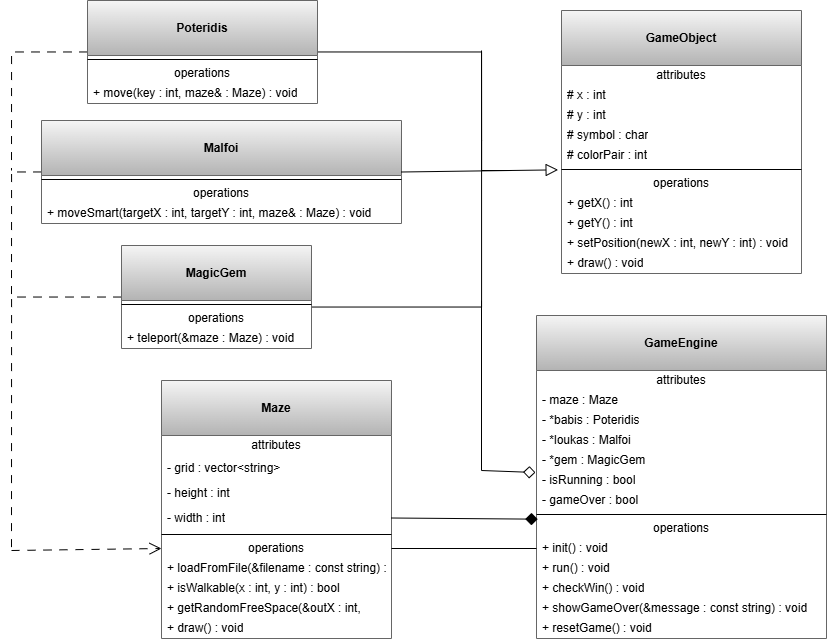

The diagram above was exported from draw.io. Its source (the exported page's mxGraphModel, read from the mxfile embedded in the PNG):
<mxGraphModel dx="1875" dy="556" grid="1" gridSize="10" guides="1" tooltips="1" connect="1" arrows="1" fold="1" page="1" pageScale="1" pageWidth="827" pageHeight="1169" math="0" shadow="0">
  <root>
    <mxCell id="0" />
    <mxCell id="1" parent="0" />
    <mxCell id="EHN_N8sH6oXTevhGYDBB-1" parent="1" style="swimlane;fontStyle=0;align=center;verticalAlign=top;childLayout=stackLayout;horizontal=1;startSize=55;horizontalStack=0;resizeParent=1;resizeParentMax=0;resizeLast=0;collapsible=0;marginBottom=0;html=1;whiteSpace=wrap;fillColor=#f5f5f5;strokeColor=#666666;gradientColor=#b3b3b3;" value="&lt;br&gt;&lt;b&gt;GameObject&lt;/b&gt;" vertex="1">
      <mxGeometry height="263" width="240" x="220" y="150" as="geometry" />
    </mxCell>
    <mxCell id="EHN_N8sH6oXTevhGYDBB-2" parent="EHN_N8sH6oXTevhGYDBB-1" style="text;html=1;strokeColor=none;fillColor=none;align=center;verticalAlign=middle;spacingLeft=4;spacingRight=4;overflow=hidden;rotatable=0;points=[[0,0.5],[1,0.5]];portConstraint=eastwest;whiteSpace=wrap;" value="attributes" vertex="1">
      <mxGeometry height="20" width="240" y="55" as="geometry" />
    </mxCell>
    <mxCell id="rS5iNHm_YfESTkjLxgWa-1" parent="EHN_N8sH6oXTevhGYDBB-1" style="text;html=1;strokeColor=none;fillColor=none;align=left;verticalAlign=middle;spacingLeft=4;spacingRight=4;overflow=hidden;rotatable=0;points=[[0,0.5],[1,0.5]];portConstraint=eastwest;whiteSpace=wrap;" value="# x : int" vertex="1">
      <mxGeometry height="20" width="240" y="75" as="geometry" />
    </mxCell>
    <mxCell id="rS5iNHm_YfESTkjLxgWa-2" parent="EHN_N8sH6oXTevhGYDBB-1" style="text;html=1;strokeColor=none;fillColor=none;align=left;verticalAlign=middle;spacingLeft=4;spacingRight=4;overflow=hidden;rotatable=0;points=[[0,0.5],[1,0.5]];portConstraint=eastwest;whiteSpace=wrap;" value="# y : int" vertex="1">
      <mxGeometry height="20" width="240" y="95" as="geometry" />
    </mxCell>
    <mxCell id="EHN_N8sH6oXTevhGYDBB-3" parent="EHN_N8sH6oXTevhGYDBB-1" style="text;html=1;strokeColor=none;fillColor=none;align=left;verticalAlign=middle;spacingLeft=4;spacingRight=4;overflow=hidden;rotatable=0;points=[[0,0.5],[1,0.5]];portConstraint=eastwest;whiteSpace=wrap;" value="# symbol : char" vertex="1">
      <mxGeometry height="20" width="240" y="115" as="geometry" />
    </mxCell>
    <mxCell id="EHN_N8sH6oXTevhGYDBB-9" parent="EHN_N8sH6oXTevhGYDBB-1" style="text;html=1;strokeColor=none;fillColor=none;align=left;verticalAlign=middle;spacingLeft=4;spacingRight=4;overflow=hidden;rotatable=0;points=[[0,0.5],[1,0.5]];portConstraint=eastwest;whiteSpace=wrap;" value="# colorPair : int" vertex="1">
      <mxGeometry height="20" width="240" y="135" as="geometry" />
    </mxCell>
    <mxCell id="EHN_N8sH6oXTevhGYDBB-6" parent="EHN_N8sH6oXTevhGYDBB-1" style="line;strokeWidth=1;fillColor=none;align=left;verticalAlign=middle;spacingTop=-1;spacingLeft=3;spacingRight=3;rotatable=0;labelPosition=right;points=[];portConstraint=eastwest;" value="" vertex="1">
      <mxGeometry height="8" width="240" y="155" as="geometry" />
    </mxCell>
    <mxCell id="EHN_N8sH6oXTevhGYDBB-7" parent="EHN_N8sH6oXTevhGYDBB-1" style="text;html=1;strokeColor=none;fillColor=none;align=center;verticalAlign=middle;spacingLeft=4;spacingRight=4;overflow=hidden;rotatable=0;points=[[0,0.5],[1,0.5]];portConstraint=eastwest;whiteSpace=wrap;" value="operations" vertex="1">
      <mxGeometry height="20" width="240" y="163" as="geometry" />
    </mxCell>
    <mxCell id="EHN_N8sH6oXTevhGYDBB-10" parent="EHN_N8sH6oXTevhGYDBB-1" style="text;html=1;strokeColor=none;fillColor=none;align=left;verticalAlign=middle;spacingLeft=4;spacingRight=4;overflow=hidden;rotatable=0;points=[[0,0.5],[1,0.5]];portConstraint=eastwest;whiteSpace=wrap;" value="+ getX() : int" vertex="1">
      <mxGeometry height="20" width="240" y="183" as="geometry" />
    </mxCell>
    <mxCell id="EHN_N8sH6oXTevhGYDBB-11" parent="EHN_N8sH6oXTevhGYDBB-1" style="text;html=1;strokeColor=none;fillColor=none;align=left;verticalAlign=middle;spacingLeft=4;spacingRight=4;overflow=hidden;rotatable=0;points=[[0,0.5],[1,0.5]];portConstraint=eastwest;whiteSpace=wrap;" value="+ getY() : int" vertex="1">
      <mxGeometry height="20" width="240" y="203" as="geometry" />
    </mxCell>
    <mxCell id="rS5iNHm_YfESTkjLxgWa-3" parent="EHN_N8sH6oXTevhGYDBB-1" style="text;html=1;strokeColor=none;fillColor=none;align=left;verticalAlign=middle;spacingLeft=4;spacingRight=4;overflow=hidden;rotatable=0;points=[[0,0.5],[1,0.5]];portConstraint=eastwest;whiteSpace=wrap;" value="+ setPosition(newX : int, newY : int) : void" vertex="1">
      <mxGeometry height="20" width="240" y="223" as="geometry" />
    </mxCell>
    <mxCell id="EHN_N8sH6oXTevhGYDBB-8" parent="EHN_N8sH6oXTevhGYDBB-1" style="text;html=1;strokeColor=none;fillColor=none;align=left;verticalAlign=middle;spacingLeft=4;spacingRight=4;overflow=hidden;rotatable=0;points=[[0,0.5],[1,0.5]];portConstraint=eastwest;whiteSpace=wrap;" value="+ draw() : void" vertex="1">
      <mxGeometry height="20" width="240" y="243" as="geometry" />
    </mxCell>
    <mxCell id="rS5iNHm_YfESTkjLxgWa-28" edge="1" parent="1" source="EHN_N8sH6oXTevhGYDBB-12" style="edgeStyle=orthogonalEdgeStyle;rounded=0;orthogonalLoop=1;jettySize=auto;html=1;endArrow=none;endFill=0;">
      <mxGeometry relative="1" as="geometry">
        <Array as="points">
          <mxPoint x="140" y="191" />
          <mxPoint x="140" y="310" />
        </Array>
        <mxPoint x="170" y="310" as="targetPoint" />
      </mxGeometry>
    </mxCell>
    <mxCell id="rS5iNHm_YfESTkjLxgWa-33" edge="1" parent="1" source="EHN_N8sH6oXTevhGYDBB-12" style="edgeStyle=orthogonalEdgeStyle;rounded=0;orthogonalLoop=1;jettySize=auto;html=1;dashed=1;dashPattern=8 8;endArrow=none;endFill=0;">
      <mxGeometry relative="1" as="geometry">
        <mxPoint x="-330" y="310" as="targetPoint" />
      </mxGeometry>
    </mxCell>
    <mxCell id="EHN_N8sH6oXTevhGYDBB-12" parent="1" style="swimlane;fontStyle=0;align=center;verticalAlign=top;childLayout=stackLayout;horizontal=1;startSize=55;horizontalStack=0;resizeParent=1;resizeParentMax=0;resizeLast=0;collapsible=0;marginBottom=0;html=1;whiteSpace=wrap;fillColor=#f5f5f5;strokeColor=#666666;gradientColor=#b3b3b3;" value="&lt;br&gt;&lt;b&gt;Poteridis&lt;/b&gt;&lt;div&gt;&lt;br/&gt;&lt;/div&gt;" vertex="1">
      <mxGeometry height="103" width="230" x="-254" y="140" as="geometry" />
    </mxCell>
    <mxCell id="EHN_N8sH6oXTevhGYDBB-16" parent="EHN_N8sH6oXTevhGYDBB-12" style="line;strokeWidth=1;fillColor=none;align=left;verticalAlign=middle;spacingTop=-1;spacingLeft=3;spacingRight=3;rotatable=0;labelPosition=right;points=[];portConstraint=eastwest;" value="" vertex="1">
      <mxGeometry height="8" width="230" y="55" as="geometry" />
    </mxCell>
    <mxCell id="EHN_N8sH6oXTevhGYDBB-17" parent="EHN_N8sH6oXTevhGYDBB-12" style="text;html=1;strokeColor=none;fillColor=none;align=center;verticalAlign=middle;spacingLeft=4;spacingRight=4;overflow=hidden;rotatable=0;points=[[0,0.5],[1,0.5]];portConstraint=eastwest;whiteSpace=wrap;" value="operations" vertex="1">
      <mxGeometry height="20" width="230" y="63" as="geometry" />
    </mxCell>
    <mxCell id="EHN_N8sH6oXTevhGYDBB-18" parent="EHN_N8sH6oXTevhGYDBB-12" style="text;html=1;strokeColor=none;fillColor=none;align=left;verticalAlign=middle;spacingLeft=4;spacingRight=4;overflow=hidden;rotatable=0;points=[[0,0.5],[1,0.5]];portConstraint=eastwest;whiteSpace=wrap;" value="+ move(key : int, maze&amp;amp; : Maze) : void" vertex="1">
      <mxGeometry height="20" width="230" y="83" as="geometry" />
    </mxCell>
    <mxCell id="rS5iNHm_YfESTkjLxgWa-32" edge="1" parent="1" source="EHN_N8sH6oXTevhGYDBB-21" style="edgeStyle=orthogonalEdgeStyle;rounded=0;orthogonalLoop=1;jettySize=auto;html=1;endArrow=none;endFill=0;dashed=1;dashPattern=8 8;">
      <mxGeometry relative="1" as="geometry">
        <mxPoint x="-330" y="440" as="targetPoint" />
      </mxGeometry>
    </mxCell>
    <mxCell id="EHN_N8sH6oXTevhGYDBB-21" parent="1" style="swimlane;fontStyle=0;align=center;verticalAlign=top;childLayout=stackLayout;horizontal=1;startSize=55;horizontalStack=0;resizeParent=1;resizeParentMax=0;resizeLast=0;collapsible=0;marginBottom=0;html=1;whiteSpace=wrap;fillColor=#f5f5f5;strokeColor=#666666;gradientColor=#b3b3b3;" value="&lt;br&gt;&lt;b&gt;Malfoi&lt;/b&gt;&lt;div&gt;&lt;br/&gt;&lt;/div&gt;" vertex="1">
      <mxGeometry height="103" width="360" x="-300" y="260" as="geometry" />
    </mxCell>
    <mxCell id="EHN_N8sH6oXTevhGYDBB-22" parent="EHN_N8sH6oXTevhGYDBB-21" style="line;strokeWidth=1;fillColor=none;align=left;verticalAlign=middle;spacingTop=-1;spacingLeft=3;spacingRight=3;rotatable=0;labelPosition=right;points=[];portConstraint=eastwest;" value="" vertex="1">
      <mxGeometry height="8" width="360" y="55" as="geometry" />
    </mxCell>
    <mxCell id="EHN_N8sH6oXTevhGYDBB-23" parent="EHN_N8sH6oXTevhGYDBB-21" style="text;html=1;strokeColor=none;fillColor=none;align=center;verticalAlign=middle;spacingLeft=4;spacingRight=4;overflow=hidden;rotatable=0;points=[[0,0.5],[1,0.5]];portConstraint=eastwest;whiteSpace=wrap;" value="operations" vertex="1">
      <mxGeometry height="20" width="360" y="63" as="geometry" />
    </mxCell>
    <mxCell id="EHN_N8sH6oXTevhGYDBB-24" parent="EHN_N8sH6oXTevhGYDBB-21" style="text;html=1;strokeColor=none;fillColor=none;align=left;verticalAlign=middle;spacingLeft=4;spacingRight=4;overflow=hidden;rotatable=0;points=[[0,0.5],[1,0.5]];portConstraint=eastwest;whiteSpace=wrap;" value="+ moveSmart(targetX : int, targetY : int, maze&amp;amp; : Maze) : void" vertex="1">
      <mxGeometry height="20" width="360" y="83" as="geometry" />
    </mxCell>
    <mxCell id="rS5iNHm_YfESTkjLxgWa-29" edge="1" parent="1" style="edgeStyle=orthogonalEdgeStyle;rounded=0;orthogonalLoop=1;jettySize=auto;html=1;endArrow=none;endFill=0;">
      <mxGeometry relative="1" as="geometry">
        <Array as="points">
          <mxPoint x="140" y="447" />
          <mxPoint x="140" y="280" />
        </Array>
        <mxPoint x="-30" y="446.5333333333333" as="sourcePoint" />
        <mxPoint x="140" y="190" as="targetPoint" />
      </mxGeometry>
    </mxCell>
    <mxCell id="rS5iNHm_YfESTkjLxgWa-31" edge="1" parent="1" source="EHN_N8sH6oXTevhGYDBB-26" style="edgeStyle=orthogonalEdgeStyle;rounded=0;orthogonalLoop=1;jettySize=auto;html=1;endArrow=none;endFill=0;dashed=1;dashPattern=8 8;">
      <mxGeometry relative="1" as="geometry">
        <mxPoint x="-330" y="690" as="targetPoint" />
      </mxGeometry>
    </mxCell>
    <mxCell id="EHN_N8sH6oXTevhGYDBB-26" parent="1" style="swimlane;fontStyle=0;align=center;verticalAlign=top;childLayout=stackLayout;horizontal=1;startSize=55;horizontalStack=0;resizeParent=1;resizeParentMax=0;resizeLast=0;collapsible=0;marginBottom=0;html=1;whiteSpace=wrap;fillColor=#f5f5f5;gradientColor=#b3b3b3;strokeColor=#666666;" value="&lt;br&gt;&lt;b&gt;MagicGem&lt;/b&gt;&lt;div&gt;&lt;br/&gt;&lt;/div&gt;" vertex="1">
      <mxGeometry height="103" width="190" x="-220" y="385" as="geometry" />
    </mxCell>
    <mxCell id="EHN_N8sH6oXTevhGYDBB-30" parent="EHN_N8sH6oXTevhGYDBB-26" style="line;strokeWidth=1;fillColor=none;align=left;verticalAlign=middle;spacingTop=-1;spacingLeft=3;spacingRight=3;rotatable=0;labelPosition=right;points=[];portConstraint=eastwest;" value="" vertex="1">
      <mxGeometry height="8" width="190" y="55" as="geometry" />
    </mxCell>
    <mxCell id="EHN_N8sH6oXTevhGYDBB-31" parent="EHN_N8sH6oXTevhGYDBB-26" style="text;html=1;strokeColor=none;fillColor=none;align=center;verticalAlign=middle;spacingLeft=4;spacingRight=4;overflow=hidden;rotatable=0;points=[[0,0.5],[1,0.5]];portConstraint=eastwest;whiteSpace=wrap;" value="operations" vertex="1">
      <mxGeometry height="20" width="190" y="63" as="geometry" />
    </mxCell>
    <mxCell id="rS5iNHm_YfESTkjLxgWa-4" parent="EHN_N8sH6oXTevhGYDBB-26" style="text;html=1;strokeColor=none;fillColor=none;align=left;verticalAlign=middle;spacingLeft=4;spacingRight=4;overflow=hidden;rotatable=0;points=[[0,0.5],[1,0.5]];portConstraint=eastwest;whiteSpace=wrap;" value="+ teleport(&amp;amp;maze : Maze) : void" vertex="1">
      <mxGeometry height="20" width="190" y="83" as="geometry" />
    </mxCell>
    <mxCell id="EHN_N8sH6oXTevhGYDBB-35" parent="1" style="swimlane;fontStyle=0;align=center;verticalAlign=top;childLayout=stackLayout;horizontal=1;startSize=55;horizontalStack=0;resizeParent=1;resizeParentMax=0;resizeLast=0;collapsible=0;marginBottom=0;html=1;whiteSpace=wrap;fillColor=#f5f5f5;strokeColor=#666666;gradientColor=#b3b3b3;" value="&lt;br&gt;&lt;b&gt;Maze&lt;/b&gt;&lt;div&gt;&lt;br/&gt;&lt;/div&gt;" vertex="1">
      <mxGeometry height="258" width="230" x="-180" y="520" as="geometry" />
    </mxCell>
    <mxCell id="EHN_N8sH6oXTevhGYDBB-36" parent="EHN_N8sH6oXTevhGYDBB-35" style="text;html=1;strokeColor=none;fillColor=none;align=center;verticalAlign=middle;spacingLeft=4;spacingRight=4;overflow=hidden;rotatable=0;points=[[0,0.5],[1,0.5]];portConstraint=eastwest;whiteSpace=wrap;" value="attributes" vertex="1">
      <mxGeometry height="20" width="230" y="55" as="geometry" />
    </mxCell>
    <mxCell id="rS5iNHm_YfESTkjLxgWa-6" parent="EHN_N8sH6oXTevhGYDBB-35" style="text;html=1;strokeColor=none;fillColor=none;align=left;verticalAlign=middle;spacingLeft=4;spacingRight=4;overflow=hidden;rotatable=0;points=[[0,0.5],[1,0.5]];portConstraint=eastwest;whiteSpace=wrap;" value="- grid : vector&amp;lt;string&amp;gt;" vertex="1">
      <mxGeometry height="25" width="230" y="75" as="geometry" />
    </mxCell>
    <mxCell id="rS5iNHm_YfESTkjLxgWa-7" parent="EHN_N8sH6oXTevhGYDBB-35" style="text;html=1;strokeColor=none;fillColor=none;align=left;verticalAlign=middle;spacingLeft=4;spacingRight=4;overflow=hidden;rotatable=0;points=[[0,0.5],[1,0.5]];portConstraint=eastwest;whiteSpace=wrap;" value="- height : int" vertex="1">
      <mxGeometry height="25" width="230" y="100" as="geometry" />
    </mxCell>
    <mxCell id="rS5iNHm_YfESTkjLxgWa-5" parent="EHN_N8sH6oXTevhGYDBB-35" style="text;html=1;strokeColor=none;fillColor=none;align=left;verticalAlign=middle;spacingLeft=4;spacingRight=4;overflow=hidden;rotatable=0;points=[[0,0.5],[1,0.5]];portConstraint=eastwest;whiteSpace=wrap;" value="- width : int" vertex="1">
      <mxGeometry height="25" width="230" y="125" as="geometry" />
    </mxCell>
    <mxCell id="EHN_N8sH6oXTevhGYDBB-38" parent="EHN_N8sH6oXTevhGYDBB-35" style="line;strokeWidth=1;fillColor=none;align=left;verticalAlign=middle;spacingTop=-1;spacingLeft=3;spacingRight=3;rotatable=0;labelPosition=right;points=[];portConstraint=eastwest;" value="" vertex="1">
      <mxGeometry height="8" width="230" y="150" as="geometry" />
    </mxCell>
    <mxCell id="EHN_N8sH6oXTevhGYDBB-39" parent="EHN_N8sH6oXTevhGYDBB-35" style="text;html=1;strokeColor=none;fillColor=none;align=center;verticalAlign=middle;spacingLeft=4;spacingRight=4;overflow=hidden;rotatable=0;points=[[0,0.5],[1,0.5]];portConstraint=eastwest;whiteSpace=wrap;" value="operations" vertex="1">
      <mxGeometry height="20" width="230" y="158" as="geometry" />
    </mxCell>
    <mxCell id="EHN_N8sH6oXTevhGYDBB-41" parent="EHN_N8sH6oXTevhGYDBB-35" style="text;html=1;strokeColor=none;fillColor=none;align=left;verticalAlign=middle;spacingLeft=4;spacingRight=4;overflow=hidden;rotatable=0;points=[[0,0.5],[1,0.5]];portConstraint=eastwest;whiteSpace=wrap;" value="+ loadFromFile(&amp;amp;filename : const string) : bool" vertex="1">
      <mxGeometry height="20" width="230" y="178" as="geometry" />
    </mxCell>
    <mxCell id="EHN_N8sH6oXTevhGYDBB-42" parent="EHN_N8sH6oXTevhGYDBB-35" style="text;html=1;strokeColor=none;fillColor=none;align=left;verticalAlign=middle;spacingLeft=4;spacingRight=4;overflow=hidden;rotatable=0;points=[[0,0.5],[1,0.5]];portConstraint=eastwest;whiteSpace=wrap;" value="+ isWalkable(x : int, y : int) : bool" vertex="1">
      <mxGeometry height="20" width="230" y="198" as="geometry" />
    </mxCell>
    <mxCell id="EHN_N8sH6oXTevhGYDBB-40" parent="EHN_N8sH6oXTevhGYDBB-35" style="text;html=1;strokeColor=none;fillColor=none;align=left;verticalAlign=middle;spacingLeft=4;spacingRight=4;overflow=hidden;rotatable=0;points=[[0,0.5],[1,0.5]];portConstraint=eastwest;whiteSpace=wrap;" value="+ getRandomFreeSpace(&amp;amp;outX : int, &amp;amp;outY : int) L void" vertex="1">
      <mxGeometry height="20" width="230" y="218" as="geometry" />
    </mxCell>
    <mxCell id="rS5iNHm_YfESTkjLxgWa-9" parent="EHN_N8sH6oXTevhGYDBB-35" style="text;html=1;strokeColor=none;fillColor=none;align=left;verticalAlign=middle;spacingLeft=4;spacingRight=4;overflow=hidden;rotatable=0;points=[[0,0.5],[1,0.5]];portConstraint=eastwest;whiteSpace=wrap;" value="+ draw() : void" vertex="1">
      <mxGeometry height="20" width="230" y="238" as="geometry" />
    </mxCell>
    <mxCell id="EHN_N8sH6oXTevhGYDBB-53" parent="1" style="swimlane;fontStyle=0;align=center;verticalAlign=top;childLayout=stackLayout;horizontal=1;startSize=55;horizontalStack=0;resizeParent=1;resizeParentMax=0;resizeLast=0;collapsible=0;marginBottom=0;html=1;whiteSpace=wrap;fillColor=#f5f5f5;strokeColor=#666666;gradientColor=#b3b3b3;" value="&lt;br&gt;&lt;b&gt;GameEngine&lt;/b&gt;&lt;div&gt;&lt;br/&gt;&lt;/div&gt;" vertex="1">
      <mxGeometry height="323" width="290" x="195" y="455" as="geometry" />
    </mxCell>
    <mxCell id="EHN_N8sH6oXTevhGYDBB-54" parent="EHN_N8sH6oXTevhGYDBB-53" style="text;html=1;strokeColor=none;fillColor=none;align=center;verticalAlign=middle;spacingLeft=4;spacingRight=4;overflow=hidden;rotatable=0;points=[[0,0.5],[1,0.5]];portConstraint=eastwest;whiteSpace=wrap;" value="attributes" vertex="1">
      <mxGeometry height="20" width="290" y="55" as="geometry" />
    </mxCell>
    <mxCell id="EHN_N8sH6oXTevhGYDBB-60" parent="EHN_N8sH6oXTevhGYDBB-53" style="text;html=1;strokeColor=none;fillColor=none;align=left;verticalAlign=middle;spacingLeft=4;spacingRight=4;overflow=hidden;rotatable=0;points=[[0,0.5],[1,0.5]];portConstraint=eastwest;whiteSpace=wrap;" value="- maze : Maze" vertex="1">
      <mxGeometry height="20" width="290" y="75" as="geometry" />
    </mxCell>
    <mxCell id="EHN_N8sH6oXTevhGYDBB-59" parent="EHN_N8sH6oXTevhGYDBB-53" style="text;html=1;strokeColor=none;fillColor=none;align=left;verticalAlign=middle;spacingLeft=4;spacingRight=4;overflow=hidden;rotatable=0;points=[[0,0.5],[1,0.5]];portConstraint=eastwest;whiteSpace=wrap;" value="- *babis : Poteridis" vertex="1">
      <mxGeometry height="20" width="290" y="95" as="geometry" />
    </mxCell>
    <mxCell id="EHN_N8sH6oXTevhGYDBB-61" parent="EHN_N8sH6oXTevhGYDBB-53" style="text;html=1;strokeColor=none;fillColor=none;align=left;verticalAlign=middle;spacingLeft=4;spacingRight=4;overflow=hidden;rotatable=0;points=[[0,0.5],[1,0.5]];portConstraint=eastwest;whiteSpace=wrap;" value="- *loukas : Malfoi" vertex="1">
      <mxGeometry height="20" width="290" y="115" as="geometry" />
    </mxCell>
    <mxCell id="EHN_N8sH6oXTevhGYDBB-55" parent="EHN_N8sH6oXTevhGYDBB-53" style="text;html=1;strokeColor=none;fillColor=none;align=left;verticalAlign=middle;spacingLeft=4;spacingRight=4;overflow=hidden;rotatable=0;points=[[0,0.5],[1,0.5]];portConstraint=eastwest;whiteSpace=wrap;" value="- *gem : MagicGem" vertex="1">
      <mxGeometry height="20" width="290" y="135" as="geometry" />
    </mxCell>
    <mxCell id="rS5iNHm_YfESTkjLxgWa-10" parent="EHN_N8sH6oXTevhGYDBB-53" style="text;html=1;strokeColor=none;fillColor=none;align=left;verticalAlign=middle;spacingLeft=4;spacingRight=4;overflow=hidden;rotatable=0;points=[[0,0.5],[1,0.5]];portConstraint=eastwest;whiteSpace=wrap;" value="- isRunning : bool" vertex="1">
      <mxGeometry height="20" width="290" y="155" as="geometry" />
    </mxCell>
    <mxCell id="rS5iNHm_YfESTkjLxgWa-11" parent="EHN_N8sH6oXTevhGYDBB-53" style="text;html=1;strokeColor=none;fillColor=none;align=left;verticalAlign=middle;spacingLeft=4;spacingRight=4;overflow=hidden;rotatable=0;points=[[0,0.5],[1,0.5]];portConstraint=eastwest;whiteSpace=wrap;" value="- gameOver : bool" vertex="1">
      <mxGeometry height="20" width="290" y="175" as="geometry" />
    </mxCell>
    <mxCell id="EHN_N8sH6oXTevhGYDBB-56" parent="EHN_N8sH6oXTevhGYDBB-53" style="line;strokeWidth=1;fillColor=none;align=left;verticalAlign=middle;spacingTop=-1;spacingLeft=3;spacingRight=3;rotatable=0;labelPosition=right;points=[];portConstraint=eastwest;" value="" vertex="1">
      <mxGeometry height="8" width="290" y="195" as="geometry" />
    </mxCell>
    <mxCell id="EHN_N8sH6oXTevhGYDBB-57" parent="EHN_N8sH6oXTevhGYDBB-53" style="text;html=1;strokeColor=none;fillColor=none;align=center;verticalAlign=middle;spacingLeft=4;spacingRight=4;overflow=hidden;rotatable=0;points=[[0,0.5],[1,0.5]];portConstraint=eastwest;whiteSpace=wrap;" value="operations" vertex="1">
      <mxGeometry height="20" width="290" y="203" as="geometry" />
    </mxCell>
    <mxCell id="EHN_N8sH6oXTevhGYDBB-62" parent="EHN_N8sH6oXTevhGYDBB-53" style="text;html=1;strokeColor=none;fillColor=none;align=left;verticalAlign=middle;spacingLeft=4;spacingRight=4;overflow=hidden;rotatable=0;points=[[0,0.5],[1,0.5]];portConstraint=eastwest;whiteSpace=wrap;" value="+ init() : void" vertex="1">
      <mxGeometry height="20" width="290" y="223" as="geometry" />
    </mxCell>
    <mxCell id="EHN_N8sH6oXTevhGYDBB-63" parent="EHN_N8sH6oXTevhGYDBB-53" style="text;html=1;strokeColor=none;fillColor=none;align=left;verticalAlign=middle;spacingLeft=4;spacingRight=4;overflow=hidden;rotatable=0;points=[[0,0.5],[1,0.5]];portConstraint=eastwest;whiteSpace=wrap;" value="+ run() : void" vertex="1">
      <mxGeometry height="20" width="290" y="243" as="geometry" />
    </mxCell>
    <mxCell id="EHN_N8sH6oXTevhGYDBB-64" parent="EHN_N8sH6oXTevhGYDBB-53" style="text;html=1;strokeColor=none;fillColor=none;align=left;verticalAlign=middle;spacingLeft=4;spacingRight=4;overflow=hidden;rotatable=0;points=[[0,0.5],[1,0.5]];portConstraint=eastwest;whiteSpace=wrap;" value="+ checkWin() : void" vertex="1">
      <mxGeometry height="20" width="290" y="263" as="geometry" />
    </mxCell>
    <mxCell id="EHN_N8sH6oXTevhGYDBB-58" parent="EHN_N8sH6oXTevhGYDBB-53" style="text;html=1;strokeColor=none;fillColor=none;align=left;verticalAlign=middle;spacingLeft=4;spacingRight=4;overflow=hidden;rotatable=0;points=[[0,0.5],[1,0.5]];portConstraint=eastwest;whiteSpace=wrap;" value="+ showGameOver(&amp;amp;message : const string) : void" vertex="1">
      <mxGeometry height="20" width="290" y="283" as="geometry" />
    </mxCell>
    <mxCell id="rS5iNHm_YfESTkjLxgWa-12" parent="EHN_N8sH6oXTevhGYDBB-53" style="text;html=1;strokeColor=none;fillColor=none;align=left;verticalAlign=middle;spacingLeft=4;spacingRight=4;overflow=hidden;rotatable=0;points=[[0,0.5],[1,0.5]];portConstraint=eastwest;whiteSpace=wrap;" value="+ resetGame() : void" vertex="1">
      <mxGeometry height="20" width="290" y="303" as="geometry" />
    </mxCell>
    <mxCell id="rS5iNHm_YfESTkjLxgWa-17" edge="1" parent="1" source="EHN_N8sH6oXTevhGYDBB-21" style="endArrow=block;html=1;rounded=0;endFill=0;startSize=20;endSize=10;entryX=-0.014;entryY=-0.183;entryDx=0;entryDy=0;entryPerimeter=0;exitX=1;exitY=0.5;exitDx=0;exitDy=0;" target="EHN_N8sH6oXTevhGYDBB-7" value="">
      <mxGeometry height="50" relative="1" width="50" as="geometry">
        <mxPoint x="500" y="586.83" as="sourcePoint" />
        <mxPoint x="613.3200000000002" y="516.1700000000001" as="targetPoint" />
      </mxGeometry>
    </mxCell>
    <mxCell id="rS5iNHm_YfESTkjLxgWa-23" edge="1" parent="1" source="rS5iNHm_YfESTkjLxgWa-5" style="endArrow=diamond;html=1;rounded=0;endFill=1;startSize=20;endSize=10;entryX=0.004;entryY=0.033;entryDx=0;entryDy=0;entryPerimeter=0;exitX=1;exitY=0.5;exitDx=0;exitDy=0;" target="EHN_N8sH6oXTevhGYDBB-57" value="">
      <mxGeometry height="50" relative="1" width="50" as="geometry">
        <mxPoint x="640" y="661" as="sourcePoint" />
        <mxPoint x="753" y="590" as="targetPoint" />
      </mxGeometry>
    </mxCell>
    <mxCell id="rS5iNHm_YfESTkjLxgWa-24" edge="1" parent="1" style="endArrow=diamond;html=1;rounded=0;endFill=0;startSize=20;endSize=10;" value="">
      <mxGeometry height="50" relative="1" width="50" as="geometry">
        <Array as="points">
          <mxPoint x="140" y="610" />
        </Array>
        <mxPoint x="140" y="440" as="sourcePoint" />
        <mxPoint x="194" y="612" as="targetPoint" />
      </mxGeometry>
    </mxCell>
    <mxCell id="rS5iNHm_YfESTkjLxgWa-25" edge="1" parent="1" style="endArrow=open;html=1;rounded=0;endFill=0;startSize=20;endSize=10;entryX=0;entryY=0.5;entryDx=0;entryDy=0;dashed=1;dashPattern=8 8;" target="EHN_N8sH6oXTevhGYDBB-39" value="">
      <mxGeometry height="50" relative="1" width="50" as="geometry">
        <mxPoint x="-330" y="690" as="sourcePoint" />
        <mxPoint x="663" y="550" as="targetPoint" />
      </mxGeometry>
    </mxCell>
    <mxCell id="rS5iNHm_YfESTkjLxgWa-26" edge="1" parent="1" source="EHN_N8sH6oXTevhGYDBB-39" style="endArrow=none;html=1;rounded=0;endFill=0;startSize=20;endSize=10;entryX=0;entryY=0.5;entryDx=0;entryDy=0;exitX=1;exitY=0.5;exitDx=0;exitDy=0;" target="EHN_N8sH6oXTevhGYDBB-62" value="">
      <mxGeometry height="50" relative="1" width="50" as="geometry">
        <mxPoint x="70" y="791" as="sourcePoint" />
        <mxPoint x="183" y="720" as="targetPoint" />
      </mxGeometry>
    </mxCell>
  </root>
</mxGraphModel>